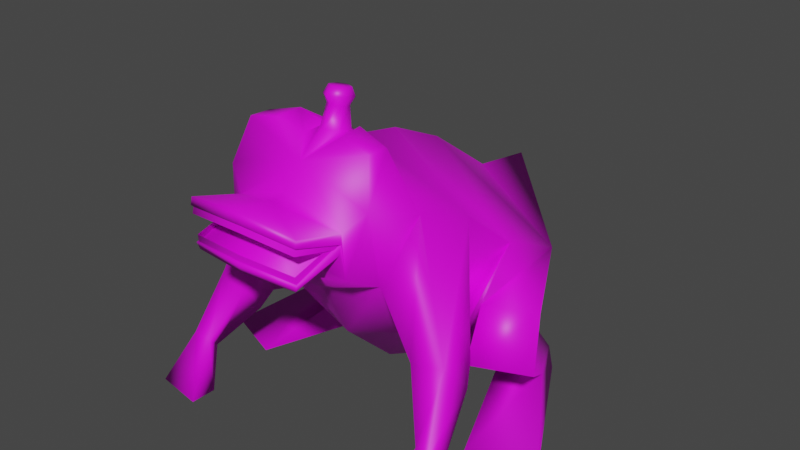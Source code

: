 # Source: enemy_006.blend  (saved by Blender 3.0.42; exported with 4.5.12 LTS)
import bpy
from mathutils import Matrix  # noqa: F401  (used for matrix-valued properties, if any)

bpy.ops.wm.read_factory_settings(use_empty=True)
scene = bpy.context.scene
scene.name = 'Scene'

# ---- collections
col_collection = bpy.data.collections.new('Collection'); scene.collection.children.link(col_collection)

# ---- images (referenced by path relative to the original .blend; pixels are not part of the script)
import os
ASSET_DIR = os.environ.get("B2B_ASSET_DIR", "")  # directory of the original .blend (textures are referenced by path, not embedded)
HERE = os.path.dirname(os.path.abspath(__file__))  # packed textures are extracted next to this script under _unpacked/

def load_image(name, relpath, width, height, colorspace="sRGB"):
    """Load a texture the original file referenced (path relative to the .blend, or extracted next to this script)."""
    p = next((c for c in (os.path.join(HERE, relpath), os.path.join(ASSET_DIR, relpath)) if relpath and os.path.exists(c)), "")
    if p:
        img = bpy.data.images.load(p, check_existing=True)
        img.name = name
    else:  # same state as the original file: an image datablock whose file is absent (Cycles renders it pink)
        img = bpy.data.images.new(name, width, height)
        img.source = "FILE"
        img.filepath = "//" + (relpath or name)
    img.colorspace_settings.name = colorspace
    return img
img_untitled = load_image('Untitled', '', 1024, 1024, 'sRGB')

# ---- materials (node trees are filled in below, after node groups)
mat_material = bpy.data.materials.new('Material')
mat_material.use_transparent_shadow = False

# ---- material node trees
mat_material.use_nodes = True; mat_material.node_tree.nodes.clear()
_N = mat_material.node_tree.nodes; _L = mat_material.node_tree.links
n0 = _N.new('ShaderNodeOutputMaterial'); n0.name = 'Material Output'; n0.location = (300, 300)
n1 = _N.new('ShaderNodeBsdfPrincipled'); n1.name = 'Principled BSDF'; n1.location = (10, 300)
n1.distribution = 'GGX'
n1.subsurface_method = 'RANDOM_WALK_SKIN'
n1.inputs[3].default_value = 1.45
n1.inputs[27].default_value = (0.0, 0.0, 0.0, 1.0)
n1.inputs[28].default_value = 1.0
n2 = _N.new('ShaderNodeTexImage'); n2.name = 'Image Texture'; n2.location = (-337, 282)
n2.image = img_untitled
_L.new(n1.outputs[0], n0.inputs[0])
_L.new(n2.outputs[0], n1.inputs[0])
n0.is_active_output = True

# ---- world
world_world = bpy.data.worlds.new('World'); scene.world = world_world
world_world.use_nodes = True; world_world.node_tree.nodes.clear()
_N = world_world.node_tree.nodes; _L = world_world.node_tree.links
n0 = _N.new('ShaderNodeOutputWorld'); n0.name = 'World Output'; n0.location = (300, 300)
n1 = _N.new('ShaderNodeBackground'); n1.name = 'Background'; n1.location = (10, 300)
n1.inputs[0].default_value = (0.05088, 0.05088, 0.05088, 1.0)
_L.new(n1.outputs[0], n0.inputs[0])
n0.is_active_output = True
world_world.color = (0.05088, 0.05088, 0.05088)
world_world.use_sun_shadow = False
world_world.sun_shadow_jitter_overblur = 0.0

# ---- meshes
me_cube = bpy.data.meshes.new('Cube')
me_cube.from_pydata([(0.0, 0.3487, 0.06992), (0.0, -0.1962, 0.112), (0.0, 0.1166, 1.046), (0.0, 0.4548, 0.8026), (0.0, -0.6009, 0.6311), (0.0, -0.3597, 1.211), (0.0, -0.1565, 1.172), (0.0, -0.4634, 0.3634), (0.4061, -0.4998, 1.041), (0.4627, 0.007188, 0.7417), (0.0, 0.7677, 0.7551), (0.4285, 0.3936, 0.5485), (0.4445, -0.2524, 0.9519), (0.2892, -0.1217, 0.221), (0.2209, 0.3288, 0.1763), (0.2907, -0.432, 0.4568), (0.0, 0.5921, 0.3229), (0.276, -0.575, 0.7255), (0.4531, -0.1629, 0.4129), (0.5595, -0.3142, 0.6397), (0.65, -0.03154, 0.4144), (0.7754, -0.2346, 0.6405), (0.5755, -0.4251, 0.425), (0.8284, -0.3367, 0.4353), (0.3395, 0.2379, 0.0), (0.5178, 0.3187, 0.0), (0.5343, 0.251, 0.1537), (0.3677, 0.1738, 0.1537), (0.4474, -0.01482, 0.1537), (0.6276, 0.05077, 0.1537), (0.5681, -0.4081, 0.0), (0.8525, -0.2992, 4.657e-10), (0.0, -0.7838, 0.7763), (-3.01e-18, -0.6949, 1.207), (0.3454, -0.7157, 1.109), (0.2864, -0.7744, 0.8456), (0.0, -0.7849, 1.114), (0.0, -0.8528, 0.924), (0.2579, -0.7722, 0.9377), (0.0, -0.85, 1.101), (0.2569, -0.7594, 1.021), (0.0, -0.8546, 1.019), (0.265, -0.769, 0.9826), (0.0, -1.014, 0.8818), (0.2484, -0.9886, 0.8799), (0.0, -1.01, 1.124), (0.2656, -0.9916, 1.092), (0.0, -1.022, 1.08), (0.2659, -0.9989, 1.059), (0.2503, -0.7876, 0.9599), (0.2529, -0.988, 0.9101), (0.0, -1.012, 0.9192), (0.2497, -0.7995, 0.9914), (0.2509, -0.9916, 0.9414), (0.0, -1.014, 0.9501), (0.2586, -0.7783, 0.9885), (0.0, -1.012, 1.081), (0.2594, -0.992, 1.058), (0.2535, -0.7922, 0.9663), (0.0, -1.02, 1.046), (0.2594, -0.999, 1.027), (0.0, -0.8611, 0.9821), (0.2628, -0.7697, 0.9756), (0.259, -0.9935, 0.9071), (0.0, -1.02, 0.9172), (0.04746, -0.5347, 1.284), (0.2954, -0.5538, 1.292), (0.04461, -0.4625, 1.27), (0.2962, -0.6513, 1.297), (0.1493, -0.5327, 1.331), (0.07929, -0.4635, 1.259), (0.08109, -0.5892, 1.263), (0.1571, -0.6442, 1.324), (0.0, -0.4314, 1.265), (0.0, -0.5693, 1.291), (0.03876, -0.5053, 1.371), (0.03693, -0.4588, 1.363), (0.0, -0.4387, 1.359), (0.0, -0.5276, 1.376), (0.03876, -0.4925, 1.44), (0.03693, -0.4459, 1.431), (0.0, -0.4259, 1.427), (0.0, -0.5147, 1.444), (0.05003, -0.5118, 1.408), (0.0, -0.5467, 1.415), (0.0, -0.4074, 1.389), (0.04715, -0.4389, 1.394), (0.4239, -0.4709, 0.4043), (0.6062, -0.4375, 0.4609), (0.454, -0.5266, 0.3258), (0.6363, -0.4932, 0.3825), (0.5968, -0.5871, 0.4964), (0.4455, -0.5993, 0.4672), (0.5891, -0.67, 0.1544), (0.6788, -0.6779, 0.1904), (0.6472, -0.7357, 0.2293), (0.5731, -0.7243, 0.2103), (0.5158, -0.7704, 0.0), (0.7556, -0.7264, 0.0), (0.7444, -0.8521, 0.0), (0.5196, -0.8874, 0.0)], [], [(17, 4, 7, 15), (14, 0, 16), (15, 7, 1, 13), (2, 9, 11, 3), (13, 14, 20, 18), (3, 11, 10), (14, 11, 21, 20), (6, 12, 9, 2), (17, 15, 87, 92), (5, 8, 12, 6), (13, 18, 19, 9), (11, 9, 19, 21), (13, 1, 0, 14), (14, 16, 10, 11), (20, 21, 23), (18, 22, 19), (20, 23, 29, 26), (29, 31, 25, 26), (22, 18, 27, 28), (18, 20, 26, 27), (23, 22, 28, 29), (15, 13, 9, 12), (21, 19, 22, 23), (26, 25, 24, 27), (17, 8, 34, 35), (4, 17, 35, 32), (34, 8, 66, 68), (40, 34, 33, 36), (40, 46, 48, 42), (36, 39, 40), (44, 63, 64, 43), (38, 44, 43, 37), (48, 46, 45, 47), (39, 45, 46, 40), (42, 48, 47, 41), (50, 49, 52, 53), (51, 50, 53, 54), (55, 57, 60, 58), (57, 56, 59, 60), (61, 64, 63, 62), (38, 62, 63, 44), (61, 62, 42, 41), (38, 35, 34, 40, 42, 62), (37, 32, 35, 38), (66, 69, 72, 68), (74, 65, 75, 78), (33, 34, 68, 72), (8, 5, 69, 66), (33, 71, 65, 74), (71, 70, 67, 65), (71, 33, 72), (70, 69, 5), (71, 72, 69, 70), (70, 5, 73, 67), (84, 83, 79, 82), (67, 73, 77, 76), (65, 67, 76, 75), (79, 80, 81, 82), (86, 85, 81, 80), (83, 86, 80, 79), (75, 76, 86, 83), (76, 77, 85, 86), (78, 75, 83, 84), (8, 17, 92, 91), (15, 12, 88, 87), (12, 8, 91, 88), (87, 88, 90, 89), (92, 89, 93, 96), (92, 87, 89), (88, 91, 90), (96, 93, 97, 100), (90, 91, 95, 94), (91, 92, 96, 95), (89, 90, 94, 93), (97, 98, 99, 100), (94, 95, 99, 98), (95, 96, 100, 99), (93, 94, 98, 97), (25, 31, 30, 24), (24, 30, 28, 27), (29, 28, 30, 31)])
me_cube.polygons.foreach_set('use_smooth', [True] * 81)
_uv = me_cube.uv_layers.new(name='UVMap')
_uv.uv.foreach_set('vector', [0.7924, 0.5321, 0.6907, 0.5202, 0.6768, 0.416, 0.7836, 0.4259, 0.7944, 0.1303, 0.7133, 0.1018, 0.7822, 0.0003279, 0.7836, 0.4259, 0.6768, 0.416, 0.6706, 0.288, 0.7817, 0.2898, 0.3897, 0.3381, 0.1927, 0.3274, 0.2, 0.1761, 0.3745, 0.1933, 0.8893, 0.4382, 0.9997, 0.3224, 0.9992, 0.5351, 0.9174, 0.523, 0.3745, 0.1933, 0.2, 0.1761, 0.3902, 0.08383, 0.8042, 0.0003279, 0.95, 0.03813, 0.95, 0.2909, 0.8821, 0.1983, 0.3902, 0.4432, 0.2137, 0.4424, 0.1927, 0.3274, 0.3897, 0.3381, 0.6024, 0.07098, 0.67, 0.1378, 0.6537, 0.1816, 0.6017, 0.1787, 0.3824, 0.515, 0.2222, 0.5348, 0.2137, 0.4424, 0.3902, 0.4432, 0.5031, 0.8945, 0.4861, 0.8067, 0.4494, 0.7113, 0.5719, 0.7099, 0.8887, 0.8374, 0.8113, 0.7072, 0.8037, 0.5849, 0.8841, 0.5846, 0.7817, 0.2898, 0.6706, 0.288, 0.7133, 0.1018, 0.7944, 0.1303, 0.1273, 0.04425, 0.2502, 0.0003279, 0.3902, 0.08383, 0.2, 0.1761, 0.8821, 0.1983, 0.95, 0.2909, 0.8738, 0.3217, 0.4861, 0.8067, 0.3909, 0.7725, 0.4494, 0.7113, 0.8821, 0.1983, 0.8738, 0.3217, 0.795, 0.1582, 0.8042, 0.08158, 0.4849, 0.5551, 0.501, 0.7092, 0.3909, 0.4898, 0.4497, 0.4864, 0.3909, 0.7725, 0.4861, 0.8067, 0.5719, 0.9315, 0.5038, 0.9095, 0.9174, 0.523, 0.9992, 0.5351, 0.9997, 0.6754, 0.9356, 0.6734, 0.8887, 0.5026, 0.795, 0.5007, 0.8, 0.3231, 0.867, 0.3224, 0.02343, 0.4191, 0.0003279, 0.2849, 0.1927, 0.3274, 0.2137, 0.4424, 0.8841, 0.5846, 0.8037, 0.5849, 0.795, 0.5007, 0.8887, 0.5026, 0.4497, 0.4864, 0.3909, 0.4898, 0.3923, 0.4214, 0.4513, 0.4223, 0.0003279, 0.5355, 0.1221, 0.5441, 0.115, 0.6257, 0.01903, 0.6147, 0.6907, 0.5202, 0.7924, 0.5321, 0.7944, 0.6135, 0.692, 0.6018, 0.2097, 0.5793, 0.2872, 0.6059, 0.2106, 0.6664, 0.1833, 0.6458, 0.0733, 0.6458, 0.115, 0.6257, 0.114, 0.7513, 0.06998, 0.7417, 0.2878, 0.639, 0.3722, 0.6291, 0.3726, 0.6408, 0.2888, 0.653, 0.2888, 0.5431, 0.312, 0.5428, 0.2878, 0.639, 0.3672, 0.68, 0.3771, 0.6769, 0.3771, 0.7679, 0.3646, 0.7672, 0.29, 0.6669, 0.3672, 0.68, 0.3646, 0.7672, 0.3068, 0.7599, 0.3839, 0.6299, 0.3722, 0.6291, 0.3679, 0.5355, 0.3839, 0.5363, 0.312, 0.5428, 0.3679, 0.5355, 0.3722, 0.6291, 0.2878, 0.639, 0.6706, 0.7413, 0.6921, 0.6594, 0.7845, 0.6738, 0.7685, 0.7337, 0.6495, 0.493, 0.6586, 0.4214, 0.67, 0.4242, 0.6605, 0.4929, 0.6592, 0.5812, 0.6495, 0.493, 0.6605, 0.4929, 0.67, 0.5805, 0.668, 0.5819, 0.67, 0.6604, 0.6589, 0.6597, 0.659, 0.5843, 0.67, 0.6604, 0.67, 0.7517, 0.6575, 0.7508, 0.6589, 0.6597, 0.7685, 0.747, 0.7845, 0.8046, 0.6951, 0.822, 0.6713, 0.7438, 0.29, 0.6669, 0.2878, 0.6537, 0.368, 0.6697, 0.3672, 0.68, 0.7685, 0.747, 0.6713, 0.7438, 0.6706, 0.7413, 0.7685, 0.7337, 0.04546, 0.6357, 0.01903, 0.6147, 0.115, 0.6257, 0.0733, 0.6458, 0.06102, 0.639, 0.05846, 0.6389, 0.6947, 0.6587, 0.692, 0.6018, 0.7944, 0.6135, 0.7885, 0.6467, 0.2106, 0.6664, 0.2106, 0.7197, 0.1724, 0.7112, 0.1768, 0.6618, 0.6425, 0.7099, 0.6517, 0.7284, 0.6229, 0.743, 0.6156, 0.7291, 0.114, 0.7513, 0.115, 0.6257, 0.1768, 0.6618, 0.1724, 0.7112, 0.2872, 0.6059, 0.2872, 0.7673, 0.2106, 0.7197, 0.2106, 0.6664, 0.6124, 0.4214, 0.6335, 0.4674, 0.6195, 0.4863, 0.6034, 0.4734, 0.6335, 0.4674, 0.6335, 0.5113, 0.6207, 0.512, 0.6195, 0.4863, 0.1997, 0.757, 0.1725, 0.7997, 0.1726, 0.7289, 0.2426, 0.7478, 0.2106, 0.7197, 0.2872, 0.7673, 0.1997, 0.757, 0.1726, 0.7289, 0.2106, 0.7197, 0.2426, 0.7478, 0.6335, 0.5113, 0.6138, 0.5558, 0.6069, 0.5252, 0.6207, 0.512, 0.6006, 0.7317, 0.6114, 0.7503, 0.5994, 0.7566, 0.5909, 0.7434, 0.5971, 0.8302, 0.5782, 0.8329, 0.5786, 0.7998, 0.5932, 0.7981, 0.6517, 0.7809, 0.6391, 0.8033, 0.6134, 0.7836, 0.6216, 0.7692, 0.5994, 0.7566, 0.5912, 0.7711, 0.5765, 0.7715, 0.5909, 0.7434, 0.5924, 0.7846, 0.5726, 0.786, 0.5765, 0.7715, 0.5912, 0.7711, 0.6128, 0.7588, 0.6, 0.7814, 0.5912, 0.7711, 0.5994, 0.7566, 0.6216, 0.7692, 0.6134, 0.7836, 0.6, 0.7814, 0.6128, 0.7588, 0.5932, 0.7981, 0.5786, 0.7998, 0.5726, 0.786, 0.5924, 0.7846, 0.6156, 0.7291, 0.6229, 0.743, 0.6114, 0.7503, 0.6006, 0.7317, 0.5124, 0.0003279, 0.6024, 0.07098, 0.6017, 0.1787, 0.5499, 0.1966, 0.3909, 0.2149, 0.4329, 0.03318, 0.4962, 0.2036, 0.4387, 0.2325, 0.4329, 0.03318, 0.5124, 0.0003279, 0.5499, 0.1966, 0.4962, 0.2036, 0.4387, 0.2325, 0.4962, 0.2036, 0.5102, 0.2332, 0.4533, 0.2642, 0.6017, 0.1787, 0.6474, 0.2125, 0.6435, 0.3079, 0.6101, 0.3087, 0.6017, 0.1787, 0.6537, 0.1816, 0.6474, 0.2125, 0.4962, 0.2036, 0.5499, 0.1966, 0.5102, 0.2332, 0.6101, 0.3087, 0.6435, 0.3079, 0.67, 0.3732, 0.6505, 0.4051, 0.5102, 0.2332, 0.5499, 0.1966, 0.5794, 0.3161, 0.5496, 0.3267, 0.5499, 0.1966, 0.6017, 0.1787, 0.6101, 0.3087, 0.5794, 0.3161, 0.4533, 0.2642, 0.5102, 0.2332, 0.5496, 0.3267, 0.513, 0.3329, 0.6056, 0.6416, 0.6034, 0.5564, 0.6462, 0.5671, 0.6462, 0.6466, 0.5496, 0.3267, 0.5794, 0.3161, 0.5828, 0.4207, 0.5429, 0.407, 0.5794, 0.3161, 0.6101, 0.3087, 0.6505, 0.4051, 0.5828, 0.4207, 0.513, 0.3329, 0.5496, 0.3267, 0.5429, 0.407, 0.4642, 0.3798, 0.0003279, 0.8324, 0.2438, 0.8004, 0.2438, 0.9068, 0.004403, 0.9007, 0.6027, 0.4387, 0.6027, 0.6782, 0.5487, 0.5346, 0.549, 0.463, 0.4849, 0.5551, 0.5487, 0.5346, 0.6027, 0.6782, 0.501, 0.7092])
me_cube.materials.append(mat_material)
me_cube.use_remesh_preserve_volume = False
me_cube.use_remesh_preserve_attributes = False
me_cube.use_mirror_vertex_groups = False
me_cube.update()
arm_armature = bpy.data.armatures.new('Armature')  # bones are not reproduced

# ---- objects
ob_enemy_006 = bpy.data.objects.new('enemy_006', me_cube)
ob_armature = bpy.data.objects.new('Armature', arm_armature)

# ---- transforms, parenting, visibility, modifiers, constraints
ob_enemy_006.parent = ob_armature
ob_enemy_006.matrix_parent_inverse = Matrix(((1.0, -0.0, 0.0, -1.166e-16), (-0.0, 1.0, -0.0, -0.3067), (0.0, -0.0, 1.0, -0.5253), (-0.0, 0.0, -0.0, 1.0)))
ob_enemy_006.location = (0.0, 0.0, 0.0)
ob_enemy_006.lock_rotations_4d = False
ob_enemy_006.empty_display_type = 'ARROWS'
ob_enemy_006.lineart.crease_threshold = 0.0
_vg = ob_enemy_006.vertex_groups.new(name='spine')
for _i, _w in zip([0, 1, 4, 7, 11, 13, 14, 15, 16, 18, 20], [0.4591, 0.3985, 0.02934, 0.1286, 0.06275, 0.4753, 0.4877, 0.07118, 0.5118, 0.0329, 0.006471]): _vg.add([_i], _w, 'REPLACE')
_vg = ob_enemy_006.vertex_groups.new(name='chest')
for _i, _w in zip([0, 1, 2, 3, 4, 5, 6, 7, 9, 13, 15, 17, 32, 65, 67, 70, 73, 74, 75, 76, 77, 78, 79, 80, 81, 82, 83, 84, 85, 86, 87], [0.04241, 0.3187, 0.4706, 0.077, 0.1366, 0.1318, 0.373, 0.4297, 0.004786, 0.1061, 0.3718, 0.0435, 0.01662, 0.01693, 0.05878, 0.06116, 0.08033, 0.005811, 0.03733, 0.04724, 0.05244, 0.03737, 0.03516, 0.03881, 0.04093, 0.03453, 0.03655, 0.03596, 0.04747, 0.04343, 0.07791]): _vg.add([_i], _w, 'REPLACE')
_vg = ob_enemy_006.vertex_groups.new(name='neck')
for _i, _w in zip([2, 4, 5, 6, 7, 8, 17, 32, 33, 34, 35, 38, 40, 42, 46, 48, 62, 65, 66, 67, 68, 69, 70, 71, 72, 73, 74, 75, 76, 77, 78, 79, 80, 81, 82, 83, 84, 85, 86], [0.1499, 0.2735, 0.6222, 0.4326, 0.09325, 0.07175, 0.03595, 0.06866, 0.1001, 0.3351, 0.04201, 0.05289, 0.1031, 0.0762, 0.01821, 0.02173, 0.07103, 0.3809, 0.3757, 0.4786, 0.413, 0.4167, 0.4897, 0.2866, 0.3069, 0.506, 0.3336, 0.4122, 0.4308, 0.4403, 0.3959, 0.4216, 0.4289, 0.4325, 0.416, 0.4158, 0.4078, 0.4347, 0.43]): _vg.add([_i], _w, 'REPLACE')
_vg = ob_enemy_006.vertex_groups.new(name='head')
for _i, _w in zip([5, 6, 8, 17, 32, 33, 34, 35, 36, 38, 40, 42, 44, 46, 48, 55, 57, 58, 60, 62, 63, 65, 66, 67, 68, 69, 70, 71, 72, 73, 74, 75, 76, 77, 78, 79, 80, 81, 82, 83, 84, 85, 86], [0.1192, 0.01816, 0.05554, 0.07334, 0.05201, 0.4782, 0.2849, 0.4298, 0.0748, 0.4618, 0.4755, 0.4706, 0.1855, 0.1801, 0.1937, 0.2992, 0.1135, 0.2911, 0.1163, 0.4681, 0.1959, 0.4255, 0.3485, 0.3351, 0.3311, 0.4165, 0.3187, 0.4922, 0.4532, 0.2877, 0.4233, 0.3885, 0.366, 0.3537, 0.3947, 0.3889, 0.3804, 0.3757, 0.392, 0.3886, 0.3926, 0.3643, 0.3725]): _vg.add([_i], _w, 'REPLACE')
_vg = ob_enemy_006.vertex_groups.new(name='upper_mouth')
for _i, _w in zip([5, 6, 8, 32, 33, 34, 35, 36, 37, 38, 39, 40, 41, 42, 43, 44, 45, 46, 47, 48, 49, 50, 51, 52, 53, 54, 55, 56, 57, 58, 59, 60, 61, 62, 63, 64, 65, 66, 67, 68, 69, 70, 71, 72, 73, 74, 75, 76, 77, 78, 79, 80, 81, 82, 83, 84, 85, 86], [0.0, 0.0, 0.0, 0.0, 0.0, 0.0, 0.0, 1.0, 0.0, 0.0, 1.0, 1.0, 1.0, 1.0, 0.0, 0.0, 1.0, 1.0, 1.0, 1.0, 0.0, 0.0, 0.0, 0.0, 0.0, 0.0, 1.0, 1.0, 1.0, 1.0, 1.0, 1.0, 0.0, 0.0, 0.0, 0.0, 0.0, 0.0, 0.0, 0.0, 0.0, 0.0, 0.0, 0.0, 0.0, 0.0, 0.0, 0.0, 0.0, 0.0, 0.0, 0.0, 0.0, 0.0, 0.0, 0.0, 0.0, 0.0]): _vg.add([_i], _w, 'REPLACE')
_vg = ob_enemy_006.vertex_groups.new(name='lower_mouth')
for _i, _w in zip([4, 5, 6, 7, 8, 12, 15, 17, 19, 22, 32, 33, 34, 35, 36, 37, 38, 39, 40, 41, 42, 43, 44, 45, 46, 47, 48, 49, 50, 51, 52, 53, 54, 55, 56, 57, 58, 59, 60, 61, 62, 63, 64, 65, 66, 67, 68, 69, 70, 71, 72, 73, 74, 75, 76, 77, 78, 79, 80, 81, 82, 83, 84, 85, 86, 87, 88, 91, 92], [0.0, 0.0, 0.0, 0.0, 0.0, 0.0, 0.0, 0.0, 0.0, 0.0, 0.0, 0.0, 0.0, 0.0, 0.0, 1.0, 1.0, 0.0, 0.0, 0.0, 0.0, 1.0, 1.0, 0.0, 0.0, 0.0, 0.0, 1.0, 1.0, 1.0, 1.0, 1.0, 1.0, 0.0, 0.0, 0.0, 0.0, 0.0, 0.0, 1.0, 1.0, 1.0, 1.0, 0.0, 0.0, 0.0, 0.0, 0.0, 0.0, 0.0, 0.0, 0.0, 0.0, 0.0, 0.0, 0.0, 0.0, 0.0, 0.0, 0.0, 0.0, 0.0, 0.0, 0.0, 0.0, 0.0, 0.0, 0.0, 0.0]): _vg.add([_i], _w, 'REPLACE')
_vg = ob_enemy_006.vertex_groups.new(name='shoulder.l')
for _i, _w in zip([2, 4, 5, 6, 7, 8, 9, 12, 15, 17, 32, 34, 35, 38, 40, 42, 44, 46, 48, 62, 63, 65, 66, 67, 68, 69, 70, 71, 72, 73, 74, 75, 76, 77, 78, 79, 80, 81, 82, 83, 84, 85, 86, 92], [0.02664, 0.1678, 0.07862, 0.08119, 0.05805, 0.8092, 0.0848, 0.835, 0.1076, 0.5797, 0.05879, 0.2028, 0.1833, 0.09402, 0.07733, 0.08336, 0.02283, 0.011, 0.01605, 0.08291, 0.02639, 0.04071, 0.1952, 0.05678, 0.1451, 0.07626, 0.06618, 0.04473, 0.08269, 0.06125, 0.02577, 0.03545, 0.0412, 0.04414, 0.03202, 0.03058, 0.03299, 0.03409, 0.02993, 0.03286, 0.03122, 0.03889, 0.03719, 0.006593]): _vg.add([_i], _w, 'REPLACE')
_vg = ob_enemy_006.vertex_groups.new(name='forearm.l')
for _i, _w in zip([1, 4, 7, 12, 13, 15, 17, 35, 87, 88, 89, 90, 91, 92, 93, 94, 95, 96, 97, 98, 99, 100], [0.0234, 0.07656, 0.1181, 0.007162, 0.04235, 0.3068, 0.1628, 0.04274, 0.8546, 0.9693, 0.905, 0.9732, 0.9839, 0.958, 0.07571, 0.5038, 0.9149, 0.8675, 0.04028, 0.07756, 0.05693, 0.04057]): _vg.add([_i], _w, 'REPLACE')
_vg = ob_enemy_006.vertex_groups.new(name='shoulder.r')
_vg = ob_enemy_006.vertex_groups.new(name='forearm.r')
_vg = ob_enemy_006.vertex_groups.new(name='tail')
for _i, _w in zip([0, 2, 3, 6, 10, 11, 14, 16], [0.1458, 0.2082, 0.7809, 0.04807, 0.9827, 0.08853, 0.1062, 0.7028]): _vg.add([_i], _w, 'REPLACE')
_vg = ob_enemy_006.vertex_groups.new(name='hand.l')
for _i, _w in zip([89, 93, 94, 95, 96, 97, 98, 99, 100], [0.07, 0.9242, 0.4962, 0.08486, 0.1316, 0.9548, 0.9224, 0.9431, 0.9547]): _vg.add([_i], _w, 'REPLACE')
_vg = ob_enemy_006.vertex_groups.new(name='thigh.l')
for _i, _w in zip([0, 2, 3, 9, 11, 12, 13, 14, 15, 18, 19, 20, 21, 22, 23], [0.02865, 0.1071, 0.0946, 0.7847, 0.7794, 0.06848, 2.268e-05, 0.07158, 0.0325, 0.1058, 0.8938, 0.1035, 0.8401, 0.4818, 0.5031]): _vg.add([_i], _w, 'REPLACE')
_vg = ob_enemy_006.vertex_groups.new(name='shin.l')
for _i, _w in zip([0, 1, 7, 9, 11, 13, 14, 15, 16, 18, 19, 20, 21, 22, 23, 24, 25, 26, 27, 29], [0.1103, 0.1048, 0.03141, 0.05803, 0.02032, 0.2671, 0.1925, 0.02785, 0.05685, 0.7664, 0.09208, 0.8072, 0.1831, 0.508, 0.4947, 0.3163, 0.1589, 0.4278, 0.05063, 0.05193]): _vg.add([_i], _w, 'REPLACE')
_vg = ob_enemy_006.vertex_groups.new(name='c_knee.l')
_vg = ob_enemy_006.vertex_groups.new(name='c_leg.l')
for _i, _w in zip([18, 24, 25, 26, 27, 28], [0.0455, 0.2437, 0.5513, 0.08451, 0.8202, 0.07117]): _vg.add([_i], _w, 'REPLACE')
_vg = ob_enemy_006.vertex_groups.new(name='foot.l')
for _i, _w in zip([20, 22, 24, 25, 26, 27, 28, 29, 30, 31], [0.0393, 0.04293, 0.4431, 0.2906, 0.4879, 0.141, 0.8916, 0.9364, 0.9938, 0.9973]): _vg.add([_i], _w, 'REPLACE')
_vg = ob_enemy_006.vertex_groups.new(name='hand.r')
_vg = ob_enemy_006.vertex_groups.new(name='thigh.r')
_vg = ob_enemy_006.vertex_groups.new(name='shin.r')
_vg = ob_enemy_006.vertex_groups.new(name='c_knee.r')
_vg = ob_enemy_006.vertex_groups.new(name='c_leg.r')
for _i, _w in zip([0, 1, 14, 16], [0.3273, 0.02153, 0.07375, 0.04223]): _vg.add([_i], _w, 'REPLACE')
_vg = ob_enemy_006.vertex_groups.new(name='foot.r')
_m = ob_enemy_006.modifiers.new('Mirror', 'MIRROR')
_m.use_clip = True
_m = ob_enemy_006.modifiers.new('Armature', 'ARMATURE')
_m.object = ob_armature
ob_armature.location = (1.166e-16, 0.3067, 0.5253)
ob_armature.show_in_front = True

# ---- collection membership
col_collection.objects.link(ob_enemy_006)
col_collection.objects.link(ob_armature)

# ---- scene / render settings (as saved in the file)
scene.frame_start = 1; scene.frame_end = 250; scene.frame_set(1)
scene.render.engine = 'BLENDER_EEVEE_NEXT'
scene.cycles.sampling_pattern = 'TABULATED_SOBOL'
scene.cycles.use_light_tree = False
scene.view_settings.view_transform = 'Filmic'
bpy.context.view_layer.update()

# ---- added for rendering (the .blend has no active camera and no usable light): camera, sun
cam_auto = bpy.data.cameras.new('AutoCamera')
cam_auto.lens = 50.0
cam_auto.sensor_width = 36.0
cam_auto.clip_end = 1000.0
ob_auto_camera = bpy.data.objects.new('AutoCamera', cam_auto)
scene.collection.objects.link(ob_auto_camera)
ob_auto_camera.location = (2.64832, -3.30492, 2.84035)
ob_auto_camera.rotation_euler = (1.09748, -7.21219e-08, 0.694738)
scene.camera = ob_auto_camera
light_auto_sun = bpy.data.lights.new('AutoSun', 'SUN')
light_auto_sun.energy = 3.0
light_auto_sun.angle = 0.0523599
ob_auto_sun = bpy.data.objects.new('AutoSun', light_auto_sun)
scene.collection.objects.link(ob_auto_sun)
ob_auto_sun.rotation_euler = (0.872665, 0.174533, 0.523599)
bpy.context.view_layer.update()
